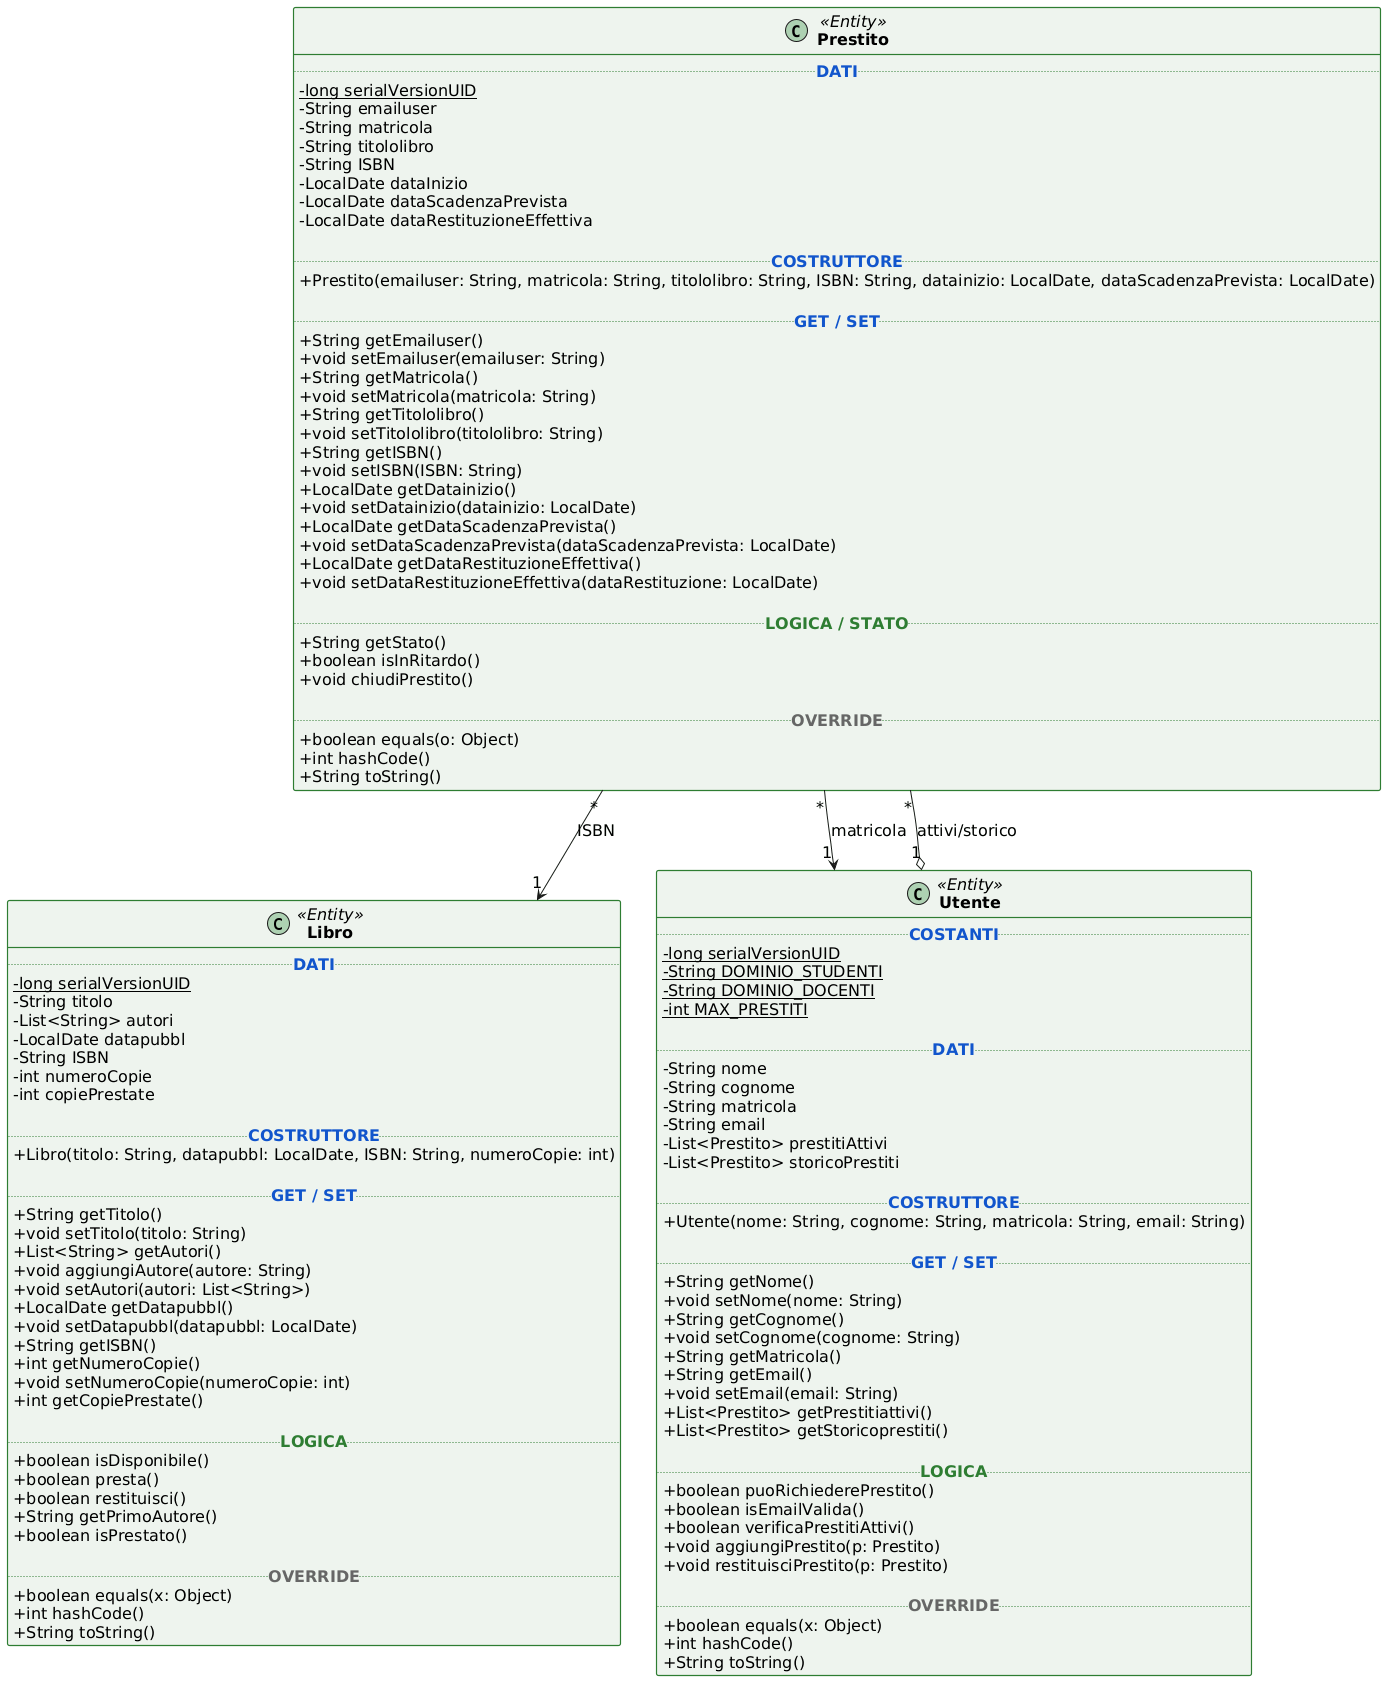

The diagram above was rendered by PlantUML. Its source (embedded in the PNG):
@startuml
' ======================
' THEME
' ======================
skinparam backgroundColor #FFFFFF
skinparam defaultFontName Saira
skinparam defaultFontSize 16
skinparam ClassAttributeIconSize 0
skinparam shadowing false
skinparam roundcorner 4
skinparam classBorderThickness 1.2

<style>
  classDiagram {
    class {
      header {
        FontStyle bold
        FontSize 16
        FontColor #000000
      }
      FontColor #000000
    }
  }
</style>

' Bordo verde pieno, sfondo verde con bassa opacità (#2E7D32 + alpha 15)
skinparam class<<Entity>> {
  BorderColor #2E7D32
  BackgroundColor #2E7D3215
}

' ======================
' ENTITÀ
' ======================
class Libro <<Entity>> {
  .. <color:#1155CC><b>DATI</b></color> ..
  - {static} long serialVersionUID
  - String titolo
  - List<String> autori
  - LocalDate datapubbl
  - String ISBN
  - int numeroCopie
  - int copiePrestate

  .. <color:#1155CC><b>COSTRUTTORE</b></color> ..
  + Libro(titolo: String, datapubbl: LocalDate, ISBN: String, numeroCopie: int)

  .. <color:#1155CC><b>GET / SET</b></color> ..
  + String getTitolo()
  + void setTitolo(titolo: String)
  + List<String> getAutori()
  + void aggiungiAutore(autore: String)
  + void setAutori(autori: List<String>)
  + LocalDate getDatapubbl()
  + void setDatapubbl(datapubbl: LocalDate)
  + String getISBN()
  + int getNumeroCopie()
  + void setNumeroCopie(numeroCopie: int)
  + int getCopiePrestate()

  .. <color:#2E7D32><b>LOGICA</b></color> ..
  + boolean isDisponibile()
  + boolean presta()
  + boolean restituisci()
  + String getPrimoAutore()
  + boolean isPrestato()

  .. <color:#666666><b>OVERRIDE</b></color> ..
  + boolean equals(x: Object)
  + int hashCode()
  + String toString()
}

class Prestito <<Entity>> {
  .. <color:#1155CC><b>DATI</b></color> ..
  - {static} long serialVersionUID
  - String emailuser
  - String matricola
  - String titololibro
  - String ISBN
  - LocalDate dataInizio
  - LocalDate dataScadenzaPrevista
  - LocalDate dataRestituzioneEffettiva

  .. <color:#1155CC><b>COSTRUTTORE</b></color> ..
  + Prestito(emailuser: String, matricola: String, titololibro: String, ISBN: String, datainizio: LocalDate, dataScadenzaPrevista: LocalDate)

  .. <color:#1155CC><b>GET / SET</b></color> ..
  + String getEmailuser()
  + void setEmailuser(emailuser: String)
  + String getMatricola()
  + void setMatricola(matricola: String)
  + String getTitololibro()
  + void setTitololibro(titololibro: String)
  + String getISBN()
  + void setISBN(ISBN: String)
  + LocalDate getDatainizio()
  + void setDatainizio(datainizio: LocalDate)
  + LocalDate getDataScadenzaPrevista()
  + void setDataScadenzaPrevista(dataScadenzaPrevista: LocalDate)
  + LocalDate getDataRestituzioneEffettiva()
  + void setDataRestituzioneEffettiva(dataRestituzione: LocalDate)

  .. <color:#2E7D32><b>LOGICA / STATO</b></color> ..
  + String getStato()
  + boolean isInRitardo()
  + void chiudiPrestito()

  .. <color:#666666><b>OVERRIDE</b></color> ..
  + boolean equals(o: Object)
  + int hashCode()
  + String toString()
}

class Utente <<Entity>> {
  .. <color:#1155CC><b>COSTANTI</b></color> ..
  - {static} long serialVersionUID
  - {static} String DOMINIO_STUDENTI
  - {static} String DOMINIO_DOCENTI
  - {static} int MAX_PRESTITI

  .. <color:#1155CC><b>DATI</b></color> ..
  - String nome
  - String cognome
  - String matricola
  - String email
  - List<Prestito> prestitiAttivi
  - List<Prestito> storicoPrestiti

  .. <color:#1155CC><b>COSTRUTTORE</b></color> ..
  + Utente(nome: String, cognome: String, matricola: String, email: String)

  .. <color:#1155CC><b>GET / SET</b></color> ..
  + String getNome()
  + void setNome(nome: String)
  + String getCognome()
  + void setCognome(cognome: String)
  + String getMatricola()
  + String getEmail()
  + void setEmail(email: String)
  + List<Prestito> getPrestitiattivi()
  + List<Prestito> getStoricoprestiti()

  .. <color:#2E7D32><b>LOGICA</b></color> ..
  + boolean puoRichiederePrestito()
  + boolean isEmailValida()
  + boolean verificaPrestitiAttivi()
  + void aggiungiPrestito(p: Prestito)
  + void restituisciPrestito(p: Prestito)

  .. <color:#666666><b>OVERRIDE</b></color> ..
  + boolean equals(x: Object)
  + int hashCode()
  + String toString()
}

' Relazioni tra entità
Utente "1" o-- "*" Prestito : attivi/storico
Prestito "*" --> "1" Utente : matricola
Prestito "*" --> "1" Libro  : ISBN
@enduml